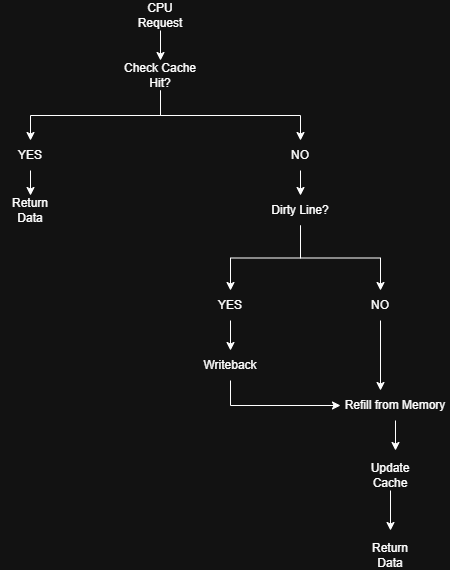

The diagram above was exported from draw.io. Its source (the exported page's mxGraphModel, read from the mxfile embedded in the PNG):
<mxGraphModel dx="722" dy="544" grid="1" gridSize="10" guides="1" tooltips="1" connect="1" arrows="1" fold="1" page="1" pageScale="1" pageWidth="850" pageHeight="1100" math="0" shadow="0">
  <root>
    <mxCell id="0" />
    <mxCell id="1" parent="0" />
    <mxCell id="NVwLe3-iztvEYtt9BPGx-7" edge="1" parent="1" source="NVwLe3-iztvEYtt9BPGx-5" style="edgeStyle=orthogonalEdgeStyle;rounded=0;orthogonalLoop=1;jettySize=auto;html=1;exitX=0.5;exitY=1;exitDx=0;exitDy=0;">
      <mxGeometry relative="1" as="geometry">
        <mxPoint x="310" y="100" as="targetPoint" />
      </mxGeometry>
    </mxCell>
    <mxCell id="NVwLe3-iztvEYtt9BPGx-5" parent="1" style="text;html=1;whiteSpace=wrap;strokeColor=none;fillColor=none;align=center;verticalAlign=middle;rounded=0;" value="CPU Request" vertex="1">
      <mxGeometry height="30" width="60" x="280" y="40" as="geometry" />
    </mxCell>
    <mxCell id="NVwLe3-iztvEYtt9BPGx-8" edge="1" parent="1" source="NVwLe3-iztvEYtt9BPGx-6" style="edgeStyle=orthogonalEdgeStyle;rounded=0;orthogonalLoop=1;jettySize=auto;html=1;exitX=0.5;exitY=1;exitDx=0;exitDy=0;">
      <mxGeometry relative="1" as="geometry">
        <mxPoint x="180" y="180" as="targetPoint" />
      </mxGeometry>
    </mxCell>
    <mxCell id="NVwLe3-iztvEYtt9BPGx-9" edge="1" parent="1" source="NVwLe3-iztvEYtt9BPGx-6" style="edgeStyle=orthogonalEdgeStyle;rounded=0;orthogonalLoop=1;jettySize=auto;html=1;exitX=0.5;exitY=1;exitDx=0;exitDy=0;">
      <mxGeometry relative="1" as="geometry">
        <mxPoint x="450" y="180" as="targetPoint" />
      </mxGeometry>
    </mxCell>
    <mxCell id="NVwLe3-iztvEYtt9BPGx-6" parent="1" style="text;html=1;whiteSpace=wrap;strokeColor=none;fillColor=none;align=center;verticalAlign=middle;rounded=0;" value="Check Cache Hit?" vertex="1">
      <mxGeometry height="30" width="90" x="265" y="100" as="geometry" />
    </mxCell>
    <mxCell id="NVwLe3-iztvEYtt9BPGx-13" edge="1" parent="1" source="NVwLe3-iztvEYtt9BPGx-10" style="edgeStyle=orthogonalEdgeStyle;rounded=0;orthogonalLoop=1;jettySize=auto;html=1;exitX=0.5;exitY=1;exitDx=0;exitDy=0;" target="NVwLe3-iztvEYtt9BPGx-14">
      <mxGeometry relative="1" as="geometry">
        <mxPoint x="180" y="250" as="targetPoint" />
      </mxGeometry>
    </mxCell>
    <mxCell id="NVwLe3-iztvEYtt9BPGx-10" parent="1" style="text;html=1;whiteSpace=wrap;strokeColor=none;fillColor=none;align=center;verticalAlign=middle;rounded=0;" value="YES" vertex="1">
      <mxGeometry height="30" width="60" x="150" y="180" as="geometry" />
    </mxCell>
    <mxCell id="NVwLe3-iztvEYtt9BPGx-16" edge="1" parent="1" source="NVwLe3-iztvEYtt9BPGx-12" style="edgeStyle=orthogonalEdgeStyle;rounded=0;orthogonalLoop=1;jettySize=auto;html=1;exitX=0.5;exitY=1;exitDx=0;exitDy=0;entryX=0.5;entryY=0;entryDx=0;entryDy=0;" target="NVwLe3-iztvEYtt9BPGx-15">
      <mxGeometry relative="1" as="geometry" />
    </mxCell>
    <mxCell id="NVwLe3-iztvEYtt9BPGx-12" parent="1" style="text;html=1;whiteSpace=wrap;strokeColor=none;fillColor=none;align=center;verticalAlign=middle;rounded=0;" value="NO" vertex="1">
      <mxGeometry height="30" width="60" x="420" y="180" as="geometry" />
    </mxCell>
    <mxCell id="NVwLe3-iztvEYtt9BPGx-14" parent="1" style="text;html=1;whiteSpace=wrap;strokeColor=none;fillColor=none;align=center;verticalAlign=middle;rounded=0;" value="Return Data" vertex="1">
      <mxGeometry height="30" width="60" x="150" y="235" as="geometry" />
    </mxCell>
    <mxCell id="NVwLe3-iztvEYtt9BPGx-17" edge="1" parent="1" source="NVwLe3-iztvEYtt9BPGx-15" style="edgeStyle=orthogonalEdgeStyle;rounded=0;orthogonalLoop=1;jettySize=auto;html=1;exitX=0.5;exitY=1;exitDx=0;exitDy=0;">
      <mxGeometry relative="1" as="geometry">
        <mxPoint x="380" y="330" as="targetPoint" />
      </mxGeometry>
    </mxCell>
    <mxCell id="NVwLe3-iztvEYtt9BPGx-18" edge="1" parent="1" source="NVwLe3-iztvEYtt9BPGx-15" style="edgeStyle=orthogonalEdgeStyle;rounded=0;orthogonalLoop=1;jettySize=auto;html=1;exitX=0.5;exitY=1;exitDx=0;exitDy=0;">
      <mxGeometry relative="1" as="geometry">
        <mxPoint x="530" y="330" as="targetPoint" />
      </mxGeometry>
    </mxCell>
    <mxCell id="NVwLe3-iztvEYtt9BPGx-15" parent="1" style="text;html=1;whiteSpace=wrap;strokeColor=none;fillColor=none;align=center;verticalAlign=middle;rounded=0;" value="Dirty Line?" vertex="1">
      <mxGeometry height="30" width="60" x="420" y="235" as="geometry" />
    </mxCell>
    <mxCell id="NVwLe3-iztvEYtt9BPGx-22" edge="1" parent="1" source="NVwLe3-iztvEYtt9BPGx-19" style="edgeStyle=orthogonalEdgeStyle;rounded=0;orthogonalLoop=1;jettySize=auto;html=1;exitX=0.5;exitY=1;exitDx=0;exitDy=0;" target="NVwLe3-iztvEYtt9BPGx-23">
      <mxGeometry relative="1" as="geometry">
        <mxPoint x="380" y="380" as="targetPoint" />
      </mxGeometry>
    </mxCell>
    <mxCell id="NVwLe3-iztvEYtt9BPGx-19" parent="1" style="text;html=1;whiteSpace=wrap;strokeColor=none;fillColor=none;align=center;verticalAlign=middle;rounded=0;" value="YES" vertex="1">
      <mxGeometry height="30" width="60" x="350" y="330" as="geometry" />
    </mxCell>
    <mxCell id="NVwLe3-iztvEYtt9BPGx-21" edge="1" parent="1" source="NVwLe3-iztvEYtt9BPGx-20" style="edgeStyle=orthogonalEdgeStyle;rounded=0;orthogonalLoop=1;jettySize=auto;html=1;exitX=0.5;exitY=1;exitDx=0;exitDy=0;">
      <mxGeometry relative="1" as="geometry">
        <mxPoint x="530" y="430" as="targetPoint" />
      </mxGeometry>
    </mxCell>
    <mxCell id="NVwLe3-iztvEYtt9BPGx-20" parent="1" style="text;html=1;whiteSpace=wrap;strokeColor=none;fillColor=none;align=center;verticalAlign=middle;rounded=0;" value="NO" vertex="1">
      <mxGeometry height="30" width="60" x="500" y="330" as="geometry" />
    </mxCell>
    <mxCell id="NVwLe3-iztvEYtt9BPGx-25" edge="1" parent="1" source="NVwLe3-iztvEYtt9BPGx-23" style="edgeStyle=orthogonalEdgeStyle;rounded=0;orthogonalLoop=1;jettySize=auto;html=1;exitX=0.5;exitY=1;exitDx=0;exitDy=0;entryX=0;entryY=0.5;entryDx=0;entryDy=0;" target="NVwLe3-iztvEYtt9BPGx-24">
      <mxGeometry relative="1" as="geometry" />
    </mxCell>
    <mxCell id="NVwLe3-iztvEYtt9BPGx-23" parent="1" style="text;html=1;whiteSpace=wrap;strokeColor=none;fillColor=none;align=center;verticalAlign=middle;rounded=0;" value="Writeback" vertex="1">
      <mxGeometry height="30" width="60" x="350" y="390" as="geometry" />
    </mxCell>
    <mxCell id="NVwLe3-iztvEYtt9BPGx-28" edge="1" parent="1" source="NVwLe3-iztvEYtt9BPGx-24" style="edgeStyle=orthogonalEdgeStyle;rounded=0;orthogonalLoop=1;jettySize=auto;html=1;exitX=0.5;exitY=1;exitDx=0;exitDy=0;">
      <mxGeometry relative="1" as="geometry">
        <mxPoint x="545" y="490" as="targetPoint" />
      </mxGeometry>
    </mxCell>
    <mxCell id="NVwLe3-iztvEYtt9BPGx-24" parent="1" style="text;html=1;whiteSpace=wrap;strokeColor=none;fillColor=none;align=center;verticalAlign=middle;rounded=0;" value="Refill from Memory" vertex="1">
      <mxGeometry height="30" width="110" x="490" y="430" as="geometry" />
    </mxCell>
    <mxCell id="NVwLe3-iztvEYtt9BPGx-29" edge="1" parent="1" source="NVwLe3-iztvEYtt9BPGx-26" style="edgeStyle=orthogonalEdgeStyle;rounded=0;orthogonalLoop=1;jettySize=auto;html=1;exitX=0.5;exitY=1;exitDx=0;exitDy=0;">
      <mxGeometry relative="1" as="geometry">
        <mxPoint x="540" y="570" as="targetPoint" />
      </mxGeometry>
    </mxCell>
    <mxCell id="NVwLe3-iztvEYtt9BPGx-26" parent="1" style="text;html=1;whiteSpace=wrap;strokeColor=none;fillColor=none;align=center;verticalAlign=middle;rounded=0;" value="Update Cache" vertex="1">
      <mxGeometry height="30" width="60" x="510" y="500" as="geometry" />
    </mxCell>
    <mxCell id="NVwLe3-iztvEYtt9BPGx-27" parent="1" style="text;html=1;whiteSpace=wrap;strokeColor=none;fillColor=none;align=center;verticalAlign=middle;rounded=0;" value="Return Data" vertex="1">
      <mxGeometry height="30" width="60" x="510" y="580" as="geometry" />
    </mxCell>
  </root>
</mxGraphModel>